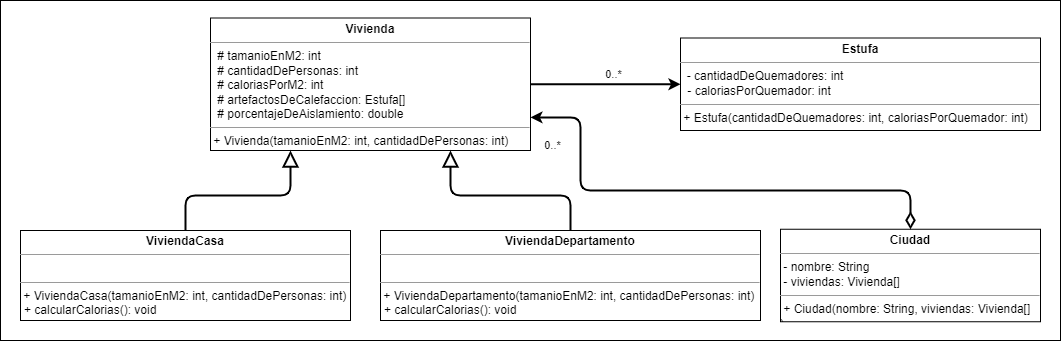

The diagram above was exported from draw.io. Its source (the exported page's mxGraphModel, read from the mxfile embedded in the PNG):
<mxGraphModel dx="1319" dy="533" grid="1" gridSize="10" guides="1" tooltips="1" connect="1" arrows="1" fold="1" page="1" pageScale="1" pageWidth="827" pageHeight="1169" math="0" shadow="0">
  <root>
    <mxCell id="0" />
    <mxCell id="1" parent="0" />
    <mxCell id="3EtN-2omFHOpX5m-fiUx-1" value="&lt;font style=&quot;font-size: 16px;&quot;&gt;&lt;font style=&quot;font-size: 16px;&quot;&gt;&lt;br&gt;&lt;/font&gt;&lt;/font&gt;" style="rounded=0;whiteSpace=wrap;html=1;align=left;verticalAlign=top;fontSize=30;fontStyle=1;spacingTop=10;spacing=2;spacingLeft=20;fontFamily=Verdana;" parent="1" vertex="1">
      <mxGeometry x="-650" y="10" width="1060" height="340" as="geometry" />
    </mxCell>
    <mxCell id="1W_4YnCr2JoRmZLH4O1p-4" style="edgeStyle=orthogonalEdgeStyle;rounded=1;orthogonalLoop=1;jettySize=auto;html=1;entryX=0;entryY=0.5;entryDx=0;entryDy=0;strokeWidth=2;" parent="1" source="R8cWu-ZzRdIHT2lAHPmI-1" target="1W_4YnCr2JoRmZLH4O1p-3" edge="1">
      <mxGeometry relative="1" as="geometry" />
    </mxCell>
    <mxCell id="1W_4YnCr2JoRmZLH4O1p-5" value="0..*" style="edgeLabel;html=1;align=center;verticalAlign=middle;resizable=0;points=[];" parent="1W_4YnCr2JoRmZLH4O1p-4" vertex="1" connectable="0">
      <mxGeometry x="-0.2457" y="2" relative="1" as="geometry">
        <mxPoint x="26" y="-8" as="offset" />
      </mxGeometry>
    </mxCell>
    <mxCell id="R8cWu-ZzRdIHT2lAHPmI-1" value="&lt;p style=&quot;margin:0px;margin-top:4px;text-align:center;&quot;&gt;&lt;b&gt;Vivienda&lt;/b&gt;&lt;/p&gt;&lt;hr size=&quot;1&quot;&gt;&lt;p style=&quot;margin:0px;margin-left:4px;&quot;&gt;&amp;nbsp;# tamanioEnM2: int&lt;/p&gt;&lt;p style=&quot;margin:0px;margin-left:4px;&quot;&gt;&amp;nbsp;# cantidadDePersonas: int&lt;/p&gt;&lt;p style=&quot;margin:0px;margin-left:4px;&quot;&gt;&amp;nbsp;# caloriasPorM2: int&lt;/p&gt;&lt;p style=&quot;margin:0px;margin-left:4px;&quot;&gt;&amp;nbsp;# artefactosDeCalefaccion: Estufa[]&lt;/p&gt;&lt;p style=&quot;margin:0px;margin-left:4px;&quot;&gt;&amp;nbsp;# porcentajeDeAislamiento: double&lt;/p&gt;&lt;hr size=&quot;1&quot;&gt;&amp;nbsp;+ Vivienda(tamanioEnM2: int, cantidadDePersonas: int)&lt;p style=&quot;margin:0px;margin-left:4px;&quot;&gt;&lt;br&gt;&lt;/p&gt;" style="verticalAlign=top;align=left;overflow=fill;fontSize=12;fontFamily=Helvetica;html=1;" parent="1" vertex="1">
      <mxGeometry x="-440" y="27.5" width="320" height="132.5" as="geometry" />
    </mxCell>
    <mxCell id="R8cWu-ZzRdIHT2lAHPmI-17" value="&lt;p style=&quot;margin:0px;margin-top:4px;text-align:center;&quot;&gt;&lt;b&gt;ViviendaCasa&lt;/b&gt;&lt;/p&gt;&lt;hr size=&quot;1&quot;&gt;&lt;p style=&quot;margin:0px;margin-left:4px;&quot;&gt;&amp;nbsp;&lt;br&gt;&lt;/p&gt;&lt;hr size=&quot;1&quot;&gt;&amp;nbsp;+ ViviendaCasa(tamanioEnM2: int, cantidadDePersonas: int)&lt;p style=&quot;margin:0px;margin-left:4px;&quot;&gt;+ calcularCalorias(): void&lt;/p&gt;" style="verticalAlign=top;align=left;overflow=fill;fontSize=12;fontFamily=Helvetica;html=1;" parent="1" vertex="1">
      <mxGeometry x="-630" y="240" width="330" height="90" as="geometry" />
    </mxCell>
    <mxCell id="R8cWu-ZzRdIHT2lAHPmI-22" style="rounded=1;orthogonalLoop=1;jettySize=auto;html=1;endArrow=block;endFill=0;endSize=12;entryX=0.25;entryY=1;entryDx=0;entryDy=0;exitX=0.5;exitY=0;exitDx=0;exitDy=0;strokeWidth=2;edgeStyle=orthogonalEdgeStyle;" parent="1" source="R8cWu-ZzRdIHT2lAHPmI-17" target="R8cWu-ZzRdIHT2lAHPmI-1" edge="1">
      <mxGeometry relative="1" as="geometry">
        <mxPoint x="-220" y="625" as="sourcePoint" />
        <mxPoint x="-250" y="420" as="targetPoint" />
      </mxGeometry>
    </mxCell>
    <mxCell id="1W_4YnCr2JoRmZLH4O1p-1" value="&lt;p style=&quot;margin:0px;margin-top:4px;text-align:center;&quot;&gt;&lt;b&gt;ViviendaDepartamento&lt;/b&gt;&lt;/p&gt;&lt;hr size=&quot;1&quot;&gt;&lt;p style=&quot;margin:0px;margin-left:4px;&quot;&gt;&amp;nbsp;&lt;br&gt;&lt;/p&gt;&lt;hr size=&quot;1&quot;&gt;&amp;nbsp;+ ViviendaDepartamento(tamanioEnM2: int, cantidadDePersonas: int)&lt;p style=&quot;margin:0px;margin-left:4px;&quot;&gt;+ calcularCalorias(): void&lt;/p&gt;" style="verticalAlign=top;align=left;overflow=fill;fontSize=12;fontFamily=Helvetica;html=1;" parent="1" vertex="1">
      <mxGeometry x="-270" y="240" width="380" height="90" as="geometry" />
    </mxCell>
    <mxCell id="1W_4YnCr2JoRmZLH4O1p-2" style="rounded=1;orthogonalLoop=1;jettySize=auto;html=1;endArrow=block;endFill=0;endSize=12;entryX=0.75;entryY=1;entryDx=0;entryDy=0;exitX=0.5;exitY=0;exitDx=0;exitDy=0;strokeWidth=2;edgeStyle=orthogonalEdgeStyle;" parent="1" source="1W_4YnCr2JoRmZLH4O1p-1" target="R8cWu-ZzRdIHT2lAHPmI-1" edge="1">
      <mxGeometry relative="1" as="geometry">
        <mxPoint x="-630" y="250" as="sourcePoint" />
        <mxPoint x="-350" y="160" as="targetPoint" />
      </mxGeometry>
    </mxCell>
    <mxCell id="1W_4YnCr2JoRmZLH4O1p-3" value="&lt;p style=&quot;margin:0px;margin-top:4px;text-align:center;&quot;&gt;&lt;b&gt;Estufa&lt;/b&gt;&lt;/p&gt;&lt;hr size=&quot;1&quot;&gt;&amp;nbsp; - cantidadDeQuemadores: int&lt;br&gt;&lt;p style=&quot;margin:0px;margin-left:4px;&quot;&gt;&amp;nbsp;- caloriasPorQuemador: int&lt;br&gt;&lt;/p&gt;&lt;hr size=&quot;1&quot;&gt;&amp;nbsp;+ Estufa(cantidadDeQuemadores: int, caloriasPorQuemador: int)&lt;p style=&quot;margin:0px;margin-left:4px;&quot;&gt;&lt;br&gt;&lt;/p&gt;" style="verticalAlign=top;align=left;overflow=fill;fontSize=12;fontFamily=Helvetica;html=1;" parent="1" vertex="1">
      <mxGeometry x="30" y="47.5" width="360" height="92.5" as="geometry" />
    </mxCell>
    <mxCell id="z8rXvc0w2mlfP-X_tWMP-1" value="&lt;p style=&quot;margin:0px;margin-top:4px;text-align:center;&quot;&gt;&lt;b&gt;Ciudad&lt;/b&gt;&lt;/p&gt;&lt;hr size=&quot;1&quot;&gt;&amp;nbsp;- nombre: String&lt;br&gt;&amp;nbsp;- viviendas: Vivienda[]&lt;br&gt;&lt;hr size=&quot;1&quot;&gt;&amp;nbsp;+ Ciudad(nombre: String, viviendas: Vivienda[]&lt;br&gt;)&lt;p style=&quot;margin:0px;margin-left:4px;&quot;&gt;&lt;br&gt;&lt;/p&gt;" style="verticalAlign=top;align=left;overflow=fill;fontSize=12;fontFamily=Helvetica;html=1;" parent="1" vertex="1">
      <mxGeometry x="130" y="238.75" width="260" height="92.5" as="geometry" />
    </mxCell>
    <mxCell id="z8rXvc0w2mlfP-X_tWMP-3" style="rounded=1;orthogonalLoop=1;jettySize=auto;html=1;endArrow=classic;endFill=1;endSize=6;strokeWidth=2;edgeStyle=orthogonalEdgeStyle;entryX=1;entryY=0.75;entryDx=0;entryDy=0;exitX=0.5;exitY=0;exitDx=0;exitDy=0;startArrow=diamondThin;startFill=0;startSize=12;" parent="1" source="z8rXvc0w2mlfP-X_tWMP-1" target="R8cWu-ZzRdIHT2lAHPmI-1" edge="1">
      <mxGeometry relative="1" as="geometry">
        <mxPoint x="-450" y="250" as="sourcePoint" />
        <mxPoint x="-440" y="130" as="targetPoint" />
        <Array as="points">
          <mxPoint x="260" y="200" />
          <mxPoint x="-70" y="200" />
          <mxPoint x="-70" y="127" />
        </Array>
      </mxGeometry>
    </mxCell>
    <mxCell id="z8rXvc0w2mlfP-X_tWMP-4" value="0..*" style="edgeLabel;html=1;align=center;verticalAlign=middle;resizable=0;points=[];" parent="z8rXvc0w2mlfP-X_tWMP-3" vertex="1" connectable="0">
      <mxGeometry x="0.5276" y="-2" relative="1" as="geometry">
        <mxPoint x="-30" y="-38" as="offset" />
      </mxGeometry>
    </mxCell>
  </root>
</mxGraphModel>